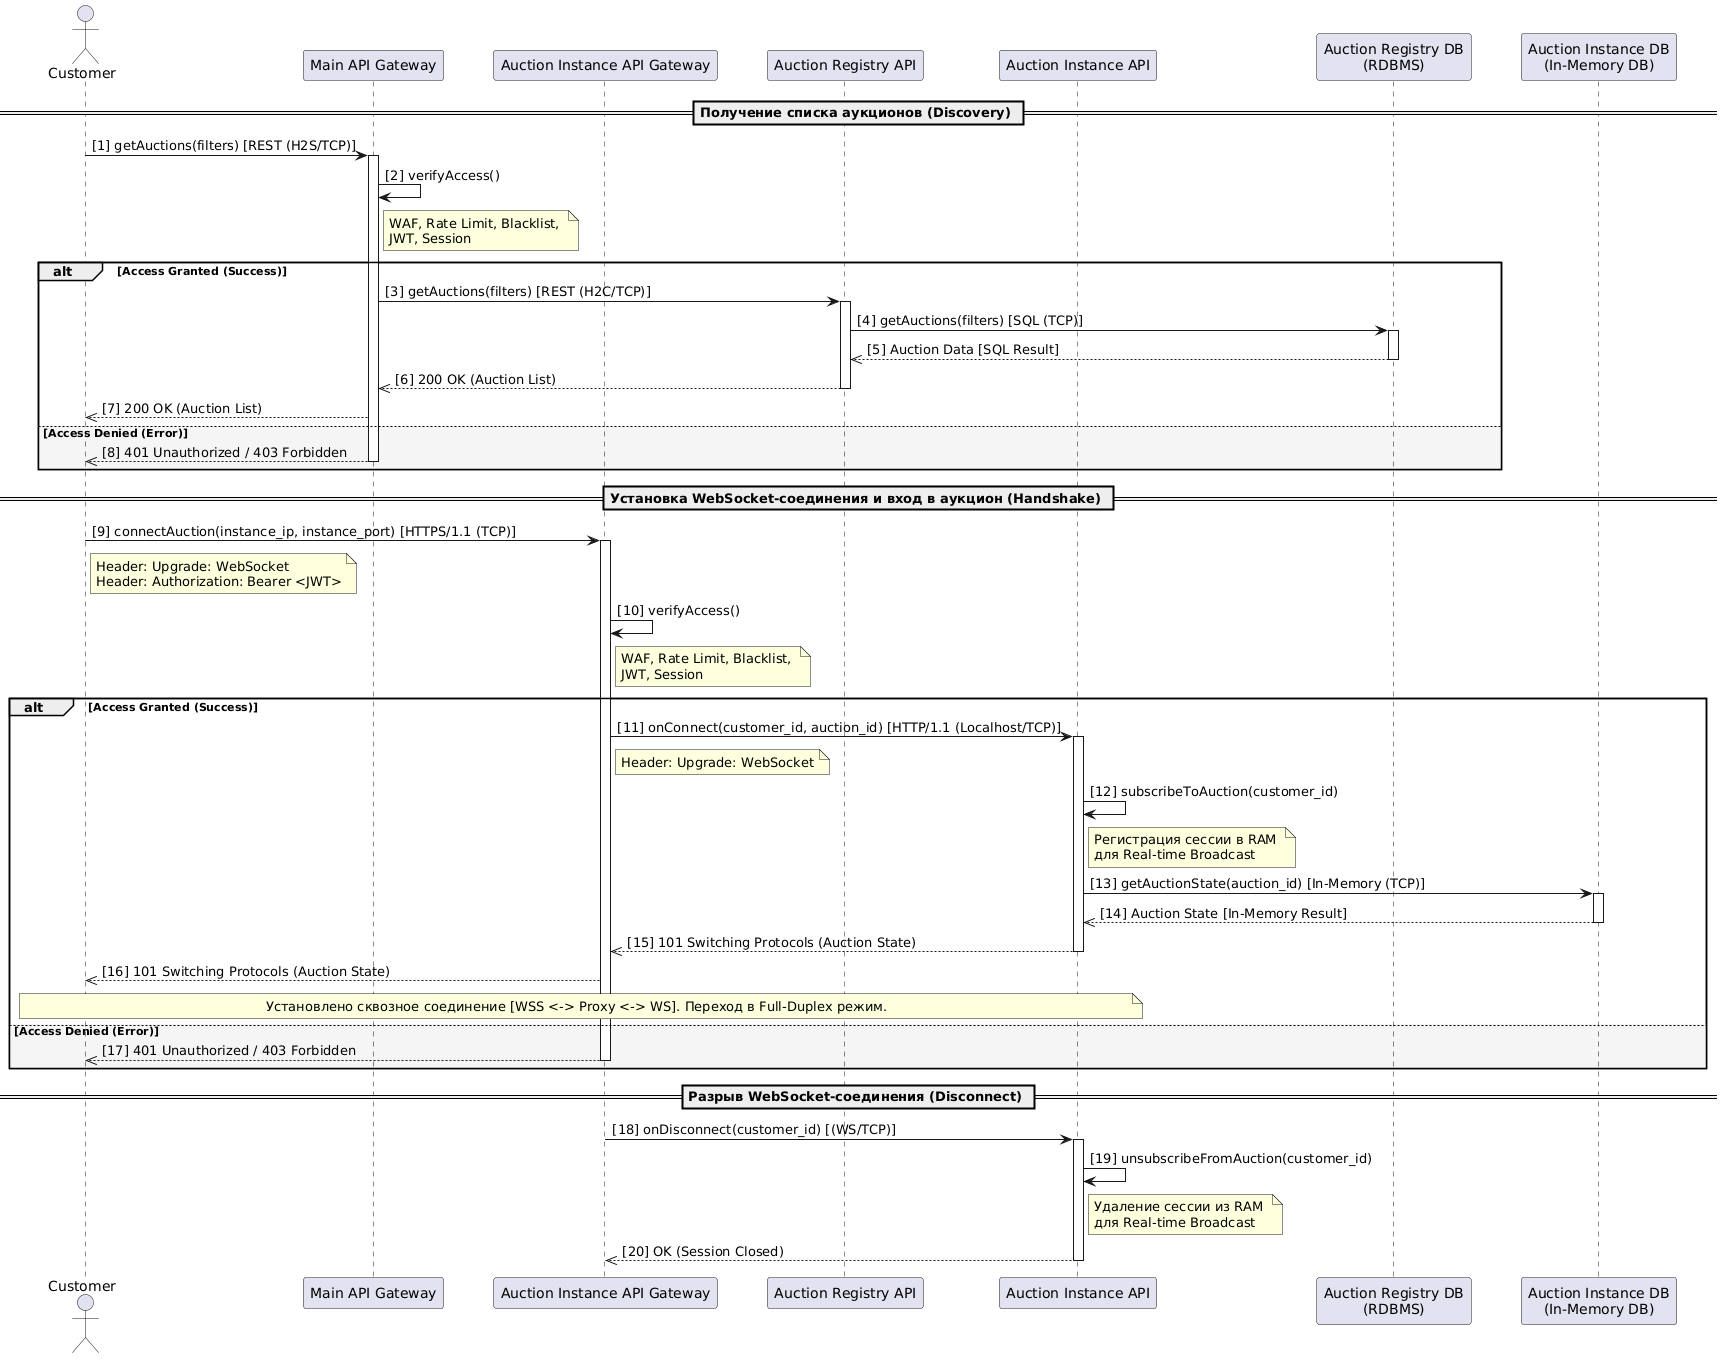

The diagram above was rendered by PlantUML. Its source (embedded in the PNG):
@startuml
autonumber "[0]"
skinparam ParticipantPadding 20

actor Customer as cust order 10
participant "Main API Gateway" as magw order 20
participant "Auction Instance API Gateway" as sagw order 25
participant "Auction Registry API" as ar order 30
participant "Auction Instance API" as ei order 40
participant "Auction Registry DB\n(RDBMS)" as ardb order 50
participant "Auction Instance DB\n(In-Memory DB)" as eidb order 60


== Получение списка аукционов (Discovery) ==

cust -> magw++: getAuctions(filters) [REST (H2S/TCP)]
magw -> magw: verifyAccess()
note right magw: WAF, Rate Limit, Blacklist, \nJWT, Session

alt Access Granted (Success)
    magw -> ar++: getAuctions(filters) [REST (H2C/TCP)]
    ar -> ardb++: getAuctions(filters) [SQL (TCP)]
    ardb -->> ar--: Auction Data [SQL Result]
    ar -->> magw--: 200 OK (Auction List)
    magw -->> cust: 200 OK (Auction List)

else #F5F5F5 Access Denied (Error)
    magw -->> cust--: 401 Unauthorized / 403 Forbidden

end

== Установка WebSocket-соединения и вход в аукцион (Handshake) ==

cust -> sagw++: connectAuction(instance_ip, instance_port) [HTTPS/1.1 (TCP)]
note right cust: Header: Upgrade: WebSocket\nHeader: Authorization: Bearer <JWT>

sagw -> sagw: verifyAccess()
note right sagw: WAF, Rate Limit, Blacklist, \nJWT, Session

alt Access Granted (Success)
    sagw -> ei++: onConnect(customer_id, auction_id) [HTTP/1.1 (Localhost/TCP)]
    note right sagw: Header: Upgrade: WebSocket

    ei -> ei: subscribeToAuction(customer_id)
    note right ei: Регистрация сессии в RAM \nдля Real-time Broadcast

    ei -> eidb++: getAuctionState(auction_id) [In-Memory (TCP)]
    eidb -->> ei--: Auction State [In-Memory Result]
    ei -->> sagw--: 101 Switching Protocols (Auction State)

    sagw -->> cust: 101 Switching Protocols (Auction State)
    note over cust, ei: Установлено сквозное соединение [WSS <-> Proxy <-> WS]. Переход в Full-Duplex режим.

else #F5F5F5 Access Denied (Error)
    sagw -->> cust--: 401 Unauthorized / 403 Forbidden

end

== Разрыв WebSocket-соединения (Disconnect) ==

sagw -> ei++: onDisconnect(customer_id) [(WS/TCP)]
ei -> ei: unsubscribeFromAuction(customer_id)
note right ei: Удаление сессии из RAM \nдля Real-time Broadcast

ei -->> sagw--: OK (Session Closed)
@enduml